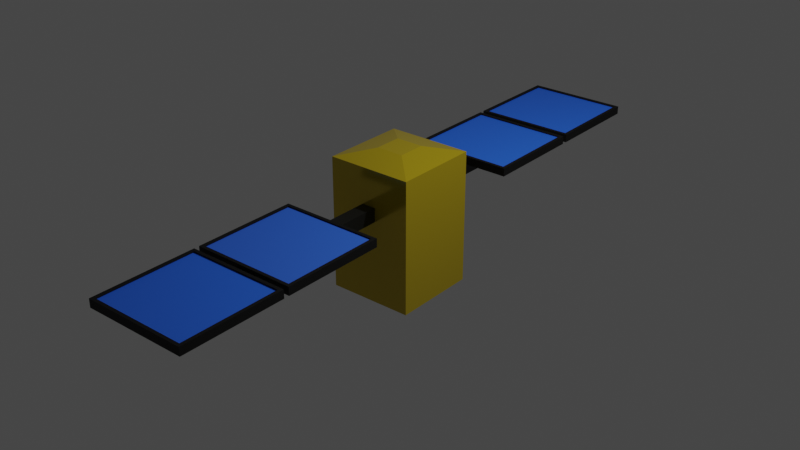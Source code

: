 # Source: satellite.blend  (saved by Blender 3.2.14; exported with 4.5.12 LTS)
import bpy
from mathutils import Matrix  # noqa: F401  (used for matrix-valued properties, if any)

bpy.ops.wm.read_factory_settings(use_empty=True)
scene = bpy.context.scene
scene.name = 'Scene'

# ---- collections
col_collection = bpy.data.collections.new('Collection'); scene.collection.children.link(col_collection)

# ---- materials (node trees are filled in below, after node groups)
mat_satellite = bpy.data.materials.new('Satellite')
mat_satellite.alpha_threshold = 0.0
mat_satellite.line_color = (0.0, 0.0, 0.0, 1.0)
mat_solarpanel = bpy.data.materials.new('SolarPanel')
mat_solaroutside = bpy.data.materials.new('SolarOutside')
mat_satellitearm = bpy.data.materials.new('SatelliteArm')
mat_solarpanel_001 = bpy.data.materials.new('SolarPanel.001')
mat_solaroutside_001 = bpy.data.materials.new('SolarOutside.001')
mat_solarpanel_003 = bpy.data.materials.new('SolarPanel.003')
mat_solaroutside_003 = bpy.data.materials.new('SolarOutside.003')
mat_satellitearm_001 = bpy.data.materials.new('SatelliteArm.001')
mat_solarpanel_002 = bpy.data.materials.new('SolarPanel.002')
mat_solaroutside_002 = bpy.data.materials.new('SolarOutside.002')

# ---- material node trees
mat_satellite.use_nodes = True; mat_satellite.node_tree.nodes.clear()
_N = mat_satellite.node_tree.nodes; _L = mat_satellite.node_tree.links
n0 = _N.new('ShaderNodeOutputMaterial'); n0.name = 'Material Output'; n0.location = (300, 300)
n1 = _N.new('ShaderNodeBsdfPrincipled'); n1.name = 'Principled BSDF'; n1.location = (10, 300)
n1.distribution = 'GGX'
n1.subsurface_method = 'RANDOM_WALK_SKIN'
n1.inputs[0].default_value = (0.5705, 0.4203, 0.009938, 1.0)
n1.inputs[1].default_value = 0.4094
n1.inputs[2].default_value = 0.148
n1.inputs[3].default_value = 1.45
n1.inputs[13].default_value = 0.6575
n1.inputs[27].default_value = (0.0, 0.0, 0.0, 1.0)
n1.inputs[28].default_value = 1.0
_L.new(n1.outputs[0], n0.inputs[0])
n0.is_active_output = True
mat_solarpanel.use_nodes = True; mat_solarpanel.node_tree.nodes.clear()
_N = mat_solarpanel.node_tree.nodes; _L = mat_solarpanel.node_tree.links
n0 = _N.new('ShaderNodeBsdfPrincipled'); n0.name = 'Principled BSDF'; n0.location = (10, 300)
n0.distribution = 'GGX'
n0.subsurface_method = 'RANDOM_WALK_SKIN'
n0.inputs[0].default_value = (0.0199, 0.1367, 0.8, 1.0)
n0.inputs[1].default_value = 0.07874
n0.inputs[2].default_value = 0.7992
n0.inputs[3].default_value = 1.45
n0.inputs[13].default_value = 0.7913
n0.inputs[14].default_value = (0.9289, 0.9374, 0.9855, 1.0)
n0.inputs[27].default_value = (0.0, 0.0, 0.0, 1.0)
n0.inputs[28].default_value = 1.0
n1 = _N.new('ShaderNodeOutputMaterial'); n1.name = 'Material Output'; n1.location = (300, 300)
_L.new(n0.outputs[0], n1.inputs[0])
n1.is_active_output = True
mat_solaroutside.use_nodes = True; mat_solaroutside.node_tree.nodes.clear()
_N = mat_solaroutside.node_tree.nodes; _L = mat_solaroutside.node_tree.links
n0 = _N.new('ShaderNodeBsdfPrincipled'); n0.name = 'Principled BSDF'; n0.location = (10, 300)
n0.distribution = 'GGX'
n0.subsurface_method = 'RANDOM_WALK_SKIN'
n0.inputs[0].default_value = (0.004896, 0.004896, 0.004896, 1.0)
n0.inputs[2].default_value = 0.6417
n0.inputs[3].default_value = 1.45
n0.inputs[13].default_value = 0.2638
n0.inputs[27].default_value = (0.0, 0.0, 0.0, 1.0)
n0.inputs[28].default_value = 1.0
n1 = _N.new('ShaderNodeOutputMaterial'); n1.name = 'Material Output'; n1.location = (300, 300)
_L.new(n0.outputs[0], n1.inputs[0])
n1.is_active_output = True
mat_satellitearm.use_nodes = True; mat_satellitearm.node_tree.nodes.clear()
_N = mat_satellitearm.node_tree.nodes; _L = mat_satellitearm.node_tree.links
n0 = _N.new('ShaderNodeBsdfPrincipled'); n0.name = 'Principled BSDF'; n0.location = (10, 300)
n0.distribution = 'GGX'
n0.subsurface_method = 'RANDOM_WALK_SKIN'
n0.inputs[0].default_value = (0.003878, 0.004242, 0.004045, 1.0)
n0.inputs[3].default_value = 1.45
n0.inputs[27].default_value = (0.0, 0.0, 0.0, 1.0)
n0.inputs[28].default_value = 1.0
n1 = _N.new('ShaderNodeOutputMaterial'); n1.name = 'Material Output'; n1.location = (300, 300)
_L.new(n0.outputs[0], n1.inputs[0])
n1.is_active_output = True
mat_solarpanel_001.use_nodes = True; mat_solarpanel_001.node_tree.nodes.clear()
_N = mat_solarpanel_001.node_tree.nodes; _L = mat_solarpanel_001.node_tree.links
n0 = _N.new('ShaderNodeBsdfPrincipled'); n0.name = 'Principled BSDF'; n0.location = (10, 300)
n0.distribution = 'GGX'
n0.subsurface_method = 'RANDOM_WALK_SKIN'
n0.inputs[0].default_value = (0.0199, 0.1367, 0.8, 1.0)
n0.inputs[3].default_value = 1.45
n0.inputs[27].default_value = (0.0, 0.0, 0.0, 1.0)
n0.inputs[28].default_value = 1.0
n1 = _N.new('ShaderNodeOutputMaterial'); n1.name = 'Material Output'; n1.location = (300, 300)
_L.new(n0.outputs[0], n1.inputs[0])
n1.is_active_output = True
mat_solaroutside_001.use_nodes = True; mat_solaroutside_001.node_tree.nodes.clear()
_N = mat_solaroutside_001.node_tree.nodes; _L = mat_solaroutside_001.node_tree.links
n0 = _N.new('ShaderNodeBsdfPrincipled'); n0.name = 'Principled BSDF'; n0.location = (10, 300)
n0.distribution = 'GGX'
n0.subsurface_method = 'RANDOM_WALK_SKIN'
n0.inputs[0].default_value = (0.004896, 0.004896, 0.004896, 1.0)
n0.inputs[2].default_value = 0.6417
n0.inputs[3].default_value = 1.45
n0.inputs[13].default_value = 0.2638
n0.inputs[27].default_value = (0.0, 0.0, 0.0, 1.0)
n0.inputs[28].default_value = 1.0
n1 = _N.new('ShaderNodeOutputMaterial'); n1.name = 'Material Output'; n1.location = (300, 300)
_L.new(n0.outputs[0], n1.inputs[0])
n1.is_active_output = True
mat_solarpanel_003.use_nodes = True; mat_solarpanel_003.node_tree.nodes.clear()
_N = mat_solarpanel_003.node_tree.nodes; _L = mat_solarpanel_003.node_tree.links
n0 = _N.new('ShaderNodeBsdfPrincipled'); n0.name = 'Principled BSDF'; n0.location = (10, 300)
n0.distribution = 'GGX'
n0.subsurface_method = 'RANDOM_WALK_SKIN'
n0.inputs[0].default_value = (0.0199, 0.1367, 0.8, 1.0)
n0.inputs[3].default_value = 1.45
n0.inputs[27].default_value = (0.0, 0.0, 0.0, 1.0)
n0.inputs[28].default_value = 1.0
n1 = _N.new('ShaderNodeOutputMaterial'); n1.name = 'Material Output'; n1.location = (300, 300)
_L.new(n0.outputs[0], n1.inputs[0])
n1.is_active_output = True
mat_solaroutside_003.use_nodes = True; mat_solaroutside_003.node_tree.nodes.clear()
_N = mat_solaroutside_003.node_tree.nodes; _L = mat_solaroutside_003.node_tree.links
n0 = _N.new('ShaderNodeBsdfPrincipled'); n0.name = 'Principled BSDF'; n0.location = (10, 300)
n0.distribution = 'GGX'
n0.subsurface_method = 'RANDOM_WALK_SKIN'
n0.inputs[0].default_value = (0.004896, 0.004896, 0.004896, 1.0)
n0.inputs[2].default_value = 0.6417
n0.inputs[3].default_value = 1.45
n0.inputs[13].default_value = 0.2638
n0.inputs[27].default_value = (0.0, 0.0, 0.0, 1.0)
n0.inputs[28].default_value = 1.0
n1 = _N.new('ShaderNodeOutputMaterial'); n1.name = 'Material Output'; n1.location = (300, 300)
_L.new(n0.outputs[0], n1.inputs[0])
n1.is_active_output = True
mat_satellitearm_001.use_nodes = True; mat_satellitearm_001.node_tree.nodes.clear()
_N = mat_satellitearm_001.node_tree.nodes; _L = mat_satellitearm_001.node_tree.links
n0 = _N.new('ShaderNodeBsdfPrincipled'); n0.name = 'Principled BSDF'; n0.location = (10, 300)
n0.distribution = 'GGX'
n0.subsurface_method = 'RANDOM_WALK_SKIN'
n0.inputs[0].default_value = (0.003878, 0.004242, 0.004045, 1.0)
n0.inputs[3].default_value = 1.45
n0.inputs[27].default_value = (0.0, 0.0, 0.0, 1.0)
n0.inputs[28].default_value = 1.0
n1 = _N.new('ShaderNodeOutputMaterial'); n1.name = 'Material Output'; n1.location = (300, 300)
_L.new(n0.outputs[0], n1.inputs[0])
n1.is_active_output = True
mat_solarpanel_002.use_nodes = True; mat_solarpanel_002.node_tree.nodes.clear()
_N = mat_solarpanel_002.node_tree.nodes; _L = mat_solarpanel_002.node_tree.links
n0 = _N.new('ShaderNodeBsdfPrincipled'); n0.name = 'Principled BSDF'; n0.location = (10, 300)
n0.distribution = 'GGX'
n0.subsurface_method = 'RANDOM_WALK_SKIN'
n0.inputs[0].default_value = (0.0199, 0.1367, 0.8, 1.0)
n0.inputs[3].default_value = 1.45
n0.inputs[27].default_value = (0.0, 0.0, 0.0, 1.0)
n0.inputs[28].default_value = 1.0
n1 = _N.new('ShaderNodeOutputMaterial'); n1.name = 'Material Output'; n1.location = (300, 300)
_L.new(n0.outputs[0], n1.inputs[0])
n1.is_active_output = True
mat_solaroutside_002.use_nodes = True; mat_solaroutside_002.node_tree.nodes.clear()
_N = mat_solaroutside_002.node_tree.nodes; _L = mat_solaroutside_002.node_tree.links
n0 = _N.new('ShaderNodeBsdfPrincipled'); n0.name = 'Principled BSDF'; n0.location = (10, 300)
n0.distribution = 'GGX'
n0.subsurface_method = 'RANDOM_WALK_SKIN'
n0.inputs[0].default_value = (0.004896, 0.004896, 0.004896, 1.0)
n0.inputs[2].default_value = 0.6417
n0.inputs[3].default_value = 1.45
n0.inputs[13].default_value = 0.2638
n0.inputs[27].default_value = (0.0, 0.0, 0.0, 1.0)
n0.inputs[28].default_value = 1.0
n1 = _N.new('ShaderNodeOutputMaterial'); n1.name = 'Material Output'; n1.location = (300, 300)
_L.new(n0.outputs[0], n1.inputs[0])
n1.is_active_output = True

# ---- world
world_world = bpy.data.worlds.new('World'); scene.world = world_world
world_world.use_nodes = True; world_world.node_tree.nodes.clear()
_N = world_world.node_tree.nodes; _L = world_world.node_tree.links
n0 = _N.new('ShaderNodeOutputWorld'); n0.name = 'World Output'; n0.location = (300, 300)
n1 = _N.new('ShaderNodeBackground'); n1.name = 'Background'; n1.location = (10, 300)
n1.inputs[0].default_value = (0.05088, 0.05088, 0.05088, 1.0)
_L.new(n1.outputs[0], n0.inputs[0])
n0.is_active_output = True
world_world.color = (0.05088, 0.05088, 0.05088)
world_world.use_sun_shadow = False
world_world.sun_shadow_jitter_overblur = 0.0

# ---- lights
light_light = bpy.data.lights.new('Light', 'POINT')
light_light.transmission_factor = 0.0
light_light.energy = 1000.0
light_light.shadow_soft_size = 0.1
light_light.shadow_maximum_resolution = 0.006
light_light.use_absolute_resolution = True

# ---- meshes
me_cube = bpy.data.meshes.new('Cube')
me_cube.from_pydata([(1.0, 1.0, 1.0), (1.0, 1.0, -2.1), (1.0, -1.0, 1.0), (1.0, -1.0, -2.1), (-1.0, 1.0, 1.0), (-1.0, 1.0, -2.1), (-1.0, -1.0, 1.0), (-1.0, -1.0, -2.1), (0.3923, 0.3923, -2.51), (0.3923, -0.3923, -2.51), (-0.3923, 0.3923, -2.51), (-0.3923, -0.3923, -2.51), (0.3218, 0.3218, 1.164), (0.3218, -0.3218, 1.164), (-0.3218, 0.3218, 1.164), (-0.3218, -0.3218, 1.164)], [], [(4, 6, 15, 14), (3, 2, 6, 7), (7, 6, 4, 5), (7, 5, 10, 11), (1, 0, 2, 3), (5, 4, 0, 1), (10, 8, 9, 11), (1, 3, 9, 8), (5, 1, 8, 10), (3, 7, 11, 9), (12, 14, 15, 13), (2, 0, 12, 13), (0, 4, 14, 12), (6, 2, 13, 15)])
_uv = me_cube.uv_layers.new(name='UVMap')
_uv.uv.foreach_set('vector', [0.625, 0.25, 0.625, 0.0, 0.625, 0.0, 0.625, 0.25, 0.375, 0.75, 0.625, 0.75, 0.625, 1.0, 0.375, 1.0, 0.375, 0.0, 0.625, 0.0, 0.625, 0.25, 0.375, 0.25, 0.375, 0.0, 0.375, 0.25, 0.375, 0.25, 0.375, 0.0, 0.375, 0.5, 0.625, 0.5, 0.625, 0.75, 0.375, 0.75, 0.375, 0.25, 0.625, 0.25, 0.625, 0.5, 0.375, 0.5, 0.125, 0.5, 0.375, 0.5, 0.375, 0.75, 0.125, 0.75, 0.375, 0.5, 0.375, 0.75, 0.375, 0.75, 0.375, 0.5, 0.375, 0.25, 0.375, 0.5, 0.375, 0.5, 0.375, 0.25, 0.375, 0.75, 0.375, 1.0, 0.375, 1.0, 0.375, 0.75, 0.625, 0.5, 0.875, 0.5, 0.875, 0.75, 0.625, 0.75, 0.625, 0.75, 0.625, 0.5, 0.625, 0.5, 0.625, 0.75, 0.625, 0.5, 0.625, 0.25, 0.625, 0.25, 0.625, 0.5, 0.625, 1.0, 0.625, 0.75, 0.625, 0.75, 0.625, 1.0])
me_cube.materials.append(mat_satellite)
me_cube.use_mirror_vertex_groups = False
me_cube.update()
me_cube_002 = bpy.data.meshes.new('Cube.002')
me_cube_002.from_pydata([(-1.0, -1.0, -1.0), (-0.9356, -0.936, 1.0), (-1.0, 1.0, -1.0), (-0.9356, 0.936, 1.0), (1.0, -1.0, -1.0), (0.9356, -0.936, 1.0), (1.0, 1.0, -1.0), (0.9356, 0.936, 1.0), (-1.0, -1.0, 1.0), (-1.0, 1.0, 1.0), (1.0, 1.0, 1.0), (1.0, -1.0, 1.0), (-0.9356, -0.936, 0.6728), (-0.9356, 0.936, 0.6728), (0.9356, -0.936, 0.6728), (0.9356, 0.936, 0.6728), (-0.1433, -2.19, -3.536), (-0.1433, -2.19, -0.1187), (-0.1433, 1.957, -3.536), (-0.1433, 1.957, -0.1187), (0.1294, -2.19, -3.536), (0.1294, -2.19, -0.1187), (0.1294, 1.957, -3.536), (0.1294, 1.957, -0.1187), (-1.0, -3.101, -1.0), (-0.9356, -3.037, 1.0), (-1.0, -1.101, -1.0), (-0.9356, -1.165, 1.0), (1.0, -3.101, -1.0), (0.9356, -3.037, 1.0), (1.0, -1.101, -1.0), (0.9356, -1.165, 1.0), (-1.0, -3.101, 1.0), (-1.0, -1.101, 1.0), (1.0, -1.101, 1.0), (1.0, -3.101, 1.0), (-0.9356, -3.037, 0.6728), (-0.9356, -1.165, 0.6728), (0.9356, -3.037, 0.6728), (0.9356, -1.165, 0.6728)], [], [(0, 8, 9, 2), (2, 9, 10, 6), (6, 10, 11, 4), (4, 11, 8, 0), (2, 6, 4, 0), (1, 5, 14, 12), (1, 3, 9, 8), (3, 7, 10, 9), (7, 5, 11, 10), (5, 1, 8, 11), (15, 13, 12, 14), (7, 3, 13, 15), (5, 7, 15, 14), (3, 1, 12, 13), (16, 17, 19, 18), (18, 19, 23, 22), (22, 23, 21, 20), (20, 21, 17, 16), (18, 22, 20, 16), (23, 19, 17, 21), (24, 32, 33, 26), (26, 33, 34, 30), (30, 34, 35, 28), (28, 35, 32, 24), (26, 30, 28, 24), (25, 29, 38, 36), (25, 27, 33, 32), (27, 31, 34, 33), (31, 29, 35, 34), (29, 25, 32, 35), (39, 37, 36, 38), (31, 27, 37, 39), (29, 31, 39, 38), (27, 25, 36, 37)])
me_cube_002.polygons.foreach_set('material_index', [1, 1, 1, 1, 1, 1, 1, 1, 1, 1, 0, 1, 1, 1, 2, 2, 2, 2, 2, 2, 4, 4, 4, 4, 4, 4, 4, 4, 4, 4, 3, 4, 4, 4])
_uv = me_cube_002.uv_layers.new(name='UVMap')
_uv.uv.foreach_set('vector', [0.375, 0.0, 0.625, 0.0, 0.625, 0.25, 0.375, 0.25, 0.375, 0.25, 0.625, 0.25, 0.625, 0.5, 0.375, 0.5, 0.375, 0.5, 0.625, 0.5, 0.625, 0.75, 0.375, 0.75, 0.375, 0.75, 0.625, 0.75, 0.625, 1.0, 0.375, 1.0, 0.125, 0.5, 0.375, 0.5, 0.375, 0.75, 0.125, 0.75, 0.8625, 0.7375, 0.6375, 0.7375, 0.6375, 0.7375, 0.8625, 0.7375, 0.8625, 0.7375, 0.8625, 0.5125, 0.875, 0.5, 0.875, 0.75, 0.8625, 0.5125, 0.6375, 0.5125, 0.625, 0.5, 0.875, 0.5, 0.6375, 0.5125, 0.6375, 0.7375, 0.625, 0.75, 0.625, 0.5, 0.6375, 0.7375, 0.8625, 0.7375, 0.875, 0.75, 0.625, 0.75, 0.6375, 0.5125, 0.8625, 0.5125, 0.8625, 0.7375, 0.6375, 0.7375, 0.6375, 0.5125, 0.8625, 0.5125, 0.8625, 0.5125, 0.6375, 0.5125, 0.6375, 0.7375, 0.6375, 0.5125, 0.6375, 0.5125, 0.6375, 0.7375, 0.8625, 0.5125, 0.8625, 0.7375, 0.8625, 0.7375, 0.8625, 0.5125, 0.375, 0.0, 0.625, 0.0, 0.625, 0.25, 0.375, 0.25, 0.375, 0.25, 0.625, 0.25, 0.625, 0.5, 0.375, 0.5, 0.375, 0.5, 0.625, 0.5, 0.625, 0.75, 0.375, 0.75, 0.375, 0.75, 0.625, 0.75, 0.625, 1.0, 0.375, 1.0, 0.125, 0.5, 0.375, 0.5, 0.375, 0.75, 0.125, 0.75, 0.625, 0.5, 0.875, 0.5, 0.875, 0.75, 0.625, 0.75, 0.375, 0.0, 0.625, 0.0, 0.625, 0.25, 0.375, 0.25, 0.375, 0.25, 0.625, 0.25, 0.625, 0.5, 0.375, 0.5, 0.375, 0.5, 0.625, 0.5, 0.625, 0.75, 0.375, 0.75, 0.375, 0.75, 0.625, 0.75, 0.625, 1.0, 0.375, 1.0, 0.125, 0.5, 0.375, 0.5, 0.375, 0.75, 0.125, 0.75, 0.8625, 0.7375, 0.6375, 0.7375, 0.6375, 0.7375, 0.8625, 0.7375, 0.8625, 0.7375, 0.8625, 0.5125, 0.875, 0.5, 0.875, 0.75, 0.8625, 0.5125, 0.6375, 0.5125, 0.625, 0.5, 0.875, 0.5, 0.6375, 0.5125, 0.6375, 0.7375, 0.625, 0.75, 0.625, 0.5, 0.6375, 0.7375, 0.8625, 0.7375, 0.875, 0.75, 0.625, 0.75, 0.6375, 0.5125, 0.8625, 0.5125, 0.8625, 0.7375, 0.6375, 0.7375, 0.6375, 0.5125, 0.8625, 0.5125, 0.8625, 0.5125, 0.6375, 0.5125, 0.6375, 0.7375, 0.6375, 0.5125, 0.6375, 0.5125, 0.6375, 0.7375, 0.8625, 0.5125, 0.8625, 0.7375, 0.8625, 0.7375, 0.8625, 0.5125])
me_cube_002.materials.append(mat_solarpanel)
me_cube_002.materials.append(mat_solaroutside)
me_cube_002.materials.append(mat_satellitearm)
me_cube_002.materials.append(mat_solarpanel_001)
me_cube_002.materials.append(mat_solaroutside_001)
me_cube_002.update()
me_cube_004 = bpy.data.meshes.new('Cube.004')
me_cube_004.from_pydata([(-1.0, -1.0, -1.0), (-0.9356, -0.936, 1.0), (-1.0, 1.0, -1.0), (-0.9356, 0.936, 1.0), (1.0, -1.0, -1.0), (0.9356, -0.936, 1.0), (1.0, 1.0, -1.0), (0.9356, 0.936, 1.0), (-1.0, -1.0, 1.0), (-1.0, 1.0, 1.0), (1.0, 1.0, 1.0), (1.0, -1.0, 1.0), (-0.9356, -0.936, 0.6728), (-0.9356, 0.936, 0.6728), (0.9356, -0.936, 0.6728), (0.9356, 0.936, 0.6728), (-0.1433, -2.19, -3.536), (-0.1433, -2.19, -0.1187), (-0.1433, 1.957, -3.536), (-0.1433, 1.957, -0.1187), (0.1294, -2.19, -3.536), (0.1294, -2.19, -0.1187), (0.1294, 1.957, -3.536), (0.1294, 1.957, -0.1187), (-1.0, -3.101, -1.0), (-0.9356, -3.037, 1.0), (-1.0, -1.101, -1.0), (-0.9356, -1.165, 1.0), (1.0, -3.101, -1.0), (0.9356, -3.037, 1.0), (1.0, -1.101, -1.0), (0.9356, -1.165, 1.0), (-1.0, -3.101, 1.0), (-1.0, -1.101, 1.0), (1.0, -1.101, 1.0), (1.0, -3.101, 1.0), (-0.9356, -3.037, 0.6728), (-0.9356, -1.165, 0.6728), (0.9356, -3.037, 0.6728), (0.9356, -1.165, 0.6728)], [], [(0, 8, 9, 2), (2, 9, 10, 6), (6, 10, 11, 4), (4, 11, 8, 0), (2, 6, 4, 0), (1, 5, 14, 12), (1, 3, 9, 8), (3, 7, 10, 9), (7, 5, 11, 10), (5, 1, 8, 11), (15, 13, 12, 14), (7, 3, 13, 15), (5, 7, 15, 14), (3, 1, 12, 13), (16, 17, 19, 18), (18, 19, 23, 22), (22, 23, 21, 20), (20, 21, 17, 16), (18, 22, 20, 16), (23, 19, 17, 21), (24, 32, 33, 26), (26, 33, 34, 30), (30, 34, 35, 28), (28, 35, 32, 24), (26, 30, 28, 24), (25, 29, 38, 36), (25, 27, 33, 32), (27, 31, 34, 33), (31, 29, 35, 34), (29, 25, 32, 35), (39, 37, 36, 38), (31, 27, 37, 39), (29, 31, 39, 38), (27, 25, 36, 37)])
me_cube_004.polygons.foreach_set('material_index', [1, 1, 1, 1, 1, 1, 1, 1, 1, 1, 0, 1, 1, 1, 2, 2, 2, 2, 2, 2, 4, 4, 4, 4, 4, 4, 4, 4, 4, 4, 3, 4, 4, 4])
_uv = me_cube_004.uv_layers.new(name='UVMap')
_uv.uv.foreach_set('vector', [0.375, 0.0, 0.625, 0.0, 0.625, 0.25, 0.375, 0.25, 0.375, 0.25, 0.625, 0.25, 0.625, 0.5, 0.375, 0.5, 0.375, 0.5, 0.625, 0.5, 0.625, 0.75, 0.375, 0.75, 0.375, 0.75, 0.625, 0.75, 0.625, 1.0, 0.375, 1.0, 0.125, 0.5, 0.375, 0.5, 0.375, 0.75, 0.125, 0.75, 0.8625, 0.7375, 0.6375, 0.7375, 0.6375, 0.7375, 0.8625, 0.7375, 0.8625, 0.7375, 0.8625, 0.5125, 0.875, 0.5, 0.875, 0.75, 0.8625, 0.5125, 0.6375, 0.5125, 0.625, 0.5, 0.875, 0.5, 0.6375, 0.5125, 0.6375, 0.7375, 0.625, 0.75, 0.625, 0.5, 0.6375, 0.7375, 0.8625, 0.7375, 0.875, 0.75, 0.625, 0.75, 0.6375, 0.5125, 0.8625, 0.5125, 0.8625, 0.7375, 0.6375, 0.7375, 0.6375, 0.5125, 0.8625, 0.5125, 0.8625, 0.5125, 0.6375, 0.5125, 0.6375, 0.7375, 0.6375, 0.5125, 0.6375, 0.5125, 0.6375, 0.7375, 0.8625, 0.5125, 0.8625, 0.7375, 0.8625, 0.7375, 0.8625, 0.5125, 0.375, 0.0, 0.625, 0.0, 0.625, 0.25, 0.375, 0.25, 0.375, 0.25, 0.625, 0.25, 0.625, 0.5, 0.375, 0.5, 0.375, 0.5, 0.625, 0.5, 0.625, 0.75, 0.375, 0.75, 0.375, 0.75, 0.625, 0.75, 0.625, 1.0, 0.375, 1.0, 0.125, 0.5, 0.375, 0.5, 0.375, 0.75, 0.125, 0.75, 0.625, 0.5, 0.875, 0.5, 0.875, 0.75, 0.625, 0.75, 0.375, 0.0, 0.625, 0.0, 0.625, 0.25, 0.375, 0.25, 0.375, 0.25, 0.625, 0.25, 0.625, 0.5, 0.375, 0.5, 0.375, 0.5, 0.625, 0.5, 0.625, 0.75, 0.375, 0.75, 0.375, 0.75, 0.625, 0.75, 0.625, 1.0, 0.375, 1.0, 0.125, 0.5, 0.375, 0.5, 0.375, 0.75, 0.125, 0.75, 0.8625, 0.7375, 0.6375, 0.7375, 0.6375, 0.7375, 0.8625, 0.7375, 0.8625, 0.7375, 0.8625, 0.5125, 0.875, 0.5, 0.875, 0.75, 0.8625, 0.5125, 0.6375, 0.5125, 0.625, 0.5, 0.875, 0.5, 0.6375, 0.5125, 0.6375, 0.7375, 0.625, 0.75, 0.625, 0.5, 0.6375, 0.7375, 0.8625, 0.7375, 0.875, 0.75, 0.625, 0.75, 0.6375, 0.5125, 0.8625, 0.5125, 0.8625, 0.7375, 0.6375, 0.7375, 0.6375, 0.5125, 0.8625, 0.5125, 0.8625, 0.5125, 0.6375, 0.5125, 0.6375, 0.7375, 0.6375, 0.5125, 0.6375, 0.5125, 0.6375, 0.7375, 0.8625, 0.5125, 0.8625, 0.7375, 0.8625, 0.7375, 0.8625, 0.5125])
me_cube_004.materials.append(mat_solarpanel_003)
me_cube_004.materials.append(mat_solaroutside_003)
me_cube_004.materials.append(mat_satellitearm_001)
me_cube_004.materials.append(mat_solarpanel_002)
me_cube_004.materials.append(mat_solaroutside_002)
me_cube_004.update()

# ---- objects
ob_cube = bpy.data.objects.new('Cube', me_cube)
ob_light = bpy.data.objects.new('Light', light_light)
ob_cube_001 = bpy.data.objects.new('Cube.001', me_cube_002)
ob_cube_002 = bpy.data.objects.new('Cube.002', me_cube_004)

# ---- transforms, parenting, visibility, modifiers, constraints
ob_cube.location = (0.0, 0.0, 0.0)
ob_cube.scale = (0.6621, 0.6621, 0.6621)
ob_cube.lock_rotations_4d = False
ob_cube.empty_display_type = 'ARROWS'
ob_cube.lineart.crease_threshold = 0.0
ob_light.location = (4.076, 1.005, 5.904)
ob_light.rotation_euler = (0.6503, 0.05522, 1.866)
ob_light.lock_rotations_4d = False
ob_light.empty_display_type = 'ARROWS'
ob_light.color = (0.0, 0.0, 0.0, 0.0)
ob_light.lineart.crease_threshold = 0.0
ob_cube_001.location = (0.005529, -2.215, 0.1162)
ob_cube_001.scale = (0.7968, 0.7968, 0.06358)
ob_cube_002.location = (0.005529, 2.212, 0.1162)
ob_cube_002.rotation_euler = (0.0, -0.0, -3.144)
ob_cube_002.scale = (0.7968, 0.7968, 0.06358)

# ---- collection membership
col_collection.objects.link(ob_cube)
col_collection.objects.link(ob_light)
col_collection.objects.link(ob_cube_001)
col_collection.objects.link(ob_cube_002)

# ---- scene / render settings (as saved in the file)
scene.frame_start = 1; scene.frame_end = 250; scene.frame_set(1)
scene.render.engine = 'CYCLES'
scene.cycles.sampling_pattern = 'TABULATED_SOBOL'
scene.cycles.use_light_tree = False
scene.view_settings.view_transform = 'Filmic'
bpy.context.view_layer.update()

# ---- added for rendering (the .blend has no active camera): camera
cam_auto = bpy.data.cameras.new('AutoCamera')
cam_auto.lens = 50.0
cam_auto.sensor_width = 36.0
cam_auto.clip_end = 1000.0
ob_auto_camera = bpy.data.objects.new('AutoCamera', cam_auto)
scene.collection.objects.link(ob_auto_camera)
ob_auto_camera.location = (9.08588, -10.8956, 6.81793)
ob_auto_camera.rotation_euler = (1.09748, -7.21219e-08, 0.694738)
scene.camera = ob_auto_camera
bpy.context.view_layer.update()
